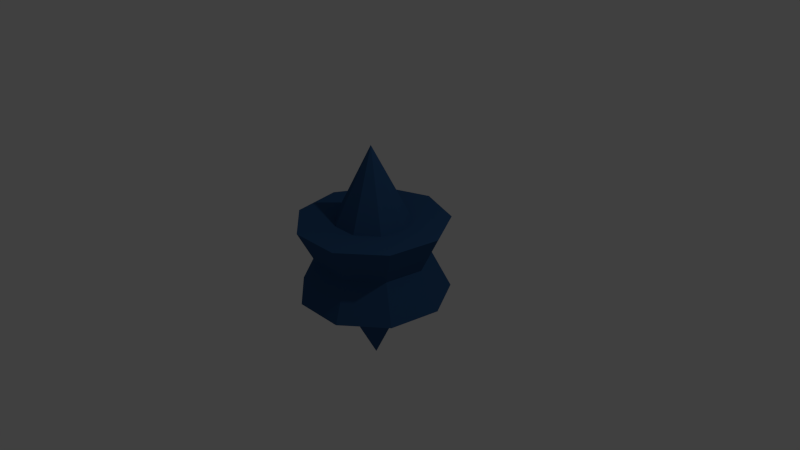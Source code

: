 # Source: turret.blend  (saved by Blender 2.72.0; exported with 4.5.12 LTS)
import bpy
from mathutils import Matrix  # noqa: F401  (used for matrix-valued properties, if any)

bpy.ops.wm.read_factory_settings(use_empty=True)
scene = bpy.context.scene
scene.name = 'Scene'

# ---- collections
col_collection_1 = bpy.data.collections.new('Collection 1'); scene.collection.children.link(col_collection_1)

# ---- materials (node trees are filled in below, after node groups)
mat_material_001 = bpy.data.materials.new('Material.001')
mat_material_001.alpha_threshold = 0.0
mat_material_001.use_transparent_shadow = False
mat_material_001.diffuse_color = (0.02956, 0.09084, 0.2195, 1.0)
mat_material_001.roughness = 0.5
mat_material_002 = bpy.data.materials.new('Material.002')
mat_material_002.alpha_threshold = 0.0
mat_material_002.use_transparent_shadow = False
mat_material_002.diffuse_color = (0.02956, 0.09084, 0.2195, 1.0)
mat_material_002.roughness = 0.5

# ---- material node trees

# ---- world
world_world = bpy.data.worlds.new('World'); scene.world = world_world
world_world.color = (0.05088, 0.05088, 0.05088)
world_world.use_sun_shadow = False
world_world.sun_shadow_jitter_overblur = 0.0
world_world.cycles.sampling_method = 'MANUAL'
world_world.cycles.sample_map_resolution = 256

# ---- cameras
cam_camera = bpy.data.cameras.new('Camera')
cam_camera.clip_end = 100.0
cam_camera.lens = 35.0
cam_camera.sensor_width = 32.0
cam_camera.sensor_height = 18.0
cam_camera.ortho_scale = 7.314
cam_camera.dof.focus_distance = 0.0
cam_camera.dof.aperture_fstop = 128.0

# ---- lights
light_lamp = bpy.data.lights.new('Lamp', 'POINT')
light_lamp.transmission_factor = 0.0
light_lamp.cutoff_distance = 30.0
light_lamp.energy = 100.0
light_lamp.shadow_buffer_clip_start = 1.001
light_lamp.shadow_soft_size = 0.1
light_lamp.shadow_maximum_resolution = 0.006
light_lamp.use_absolute_resolution = True
light_lamp.cycles.use_multiple_importance_sampling = False

# ---- meshes
me_cone_002 = bpy.data.meshes.new('Cone.002')
me_cone_002.from_pydata([(0.0, 1.0, -1.0), (0.6428, 0.766, -1.0), (0.0, 0.0, 1.0), (0.9848, 0.1736, -1.0), (0.866, -0.5, -1.0), (0.342, -0.9397, -1.0), (-0.342, -0.9397, -1.0), (-0.866, -0.5, -1.0), (-0.9848, 0.1736, -1.0), (-0.6428, 0.766, -1.0)], [], [(8, 2, 9), (0, 2, 1), (7, 2, 8), (6, 2, 7), (5, 2, 6), (4, 2, 5), (3, 2, 4), (9, 2, 0), (1, 2, 3), (0, 1, 3, 4, 5, 6, 7, 8, 9)])
me_cone_002.materials.append(mat_material_001)
me_cone_002.use_remesh_preserve_volume = False
me_cone_002.use_remesh_preserve_attributes = False
me_cone_002.use_mirror_vertex_groups = False
me_cone_002.update()
me_cone_003 = bpy.data.meshes.new('Cone.003')
me_cone_003.from_pydata([(0.0, 1.0, -1.0), (0.6428, 0.766, -1.0), (0.0, 0.0, 1.0), (0.9848, 0.1736, -1.0), (0.866, -0.5, -1.0), (0.342, -0.9397, -1.0), (-0.342, -0.9397, -1.0), (-0.866, -0.5, -1.0), (-0.9848, 0.1736, -1.0), (-0.6428, 0.766, -1.0)], [], [(8, 2, 9), (0, 2, 1), (7, 2, 8), (6, 2, 7), (5, 2, 6), (4, 2, 5), (3, 2, 4), (9, 2, 0), (1, 2, 3), (0, 1, 3, 4, 5, 6, 7, 8, 9)])
me_cone_003.materials.append(mat_material_002)
me_cone_003.use_remesh_preserve_volume = False
me_cone_003.use_remesh_preserve_attributes = False
me_cone_003.use_mirror_vertex_groups = False
me_cone_003.update()

# ---- objects
ob_cone = bpy.data.objects.new('Cone', me_cone_002)
ob_lamp = bpy.data.objects.new('Lamp', light_lamp)
ob_camera = bpy.data.objects.new('Camera', cam_camera)
ob_cone_001 = bpy.data.objects.new('Cone.001', me_cone_003)

# ---- transforms, parenting, visibility, modifiers, constraints
ob_cone.location = (0.0, 0.0, 0.5)
ob_cone.lineart.crease_threshold = 0.0
ob_lamp.location = (4.076, 1.005, 5.904)
ob_lamp.rotation_euler = (0.6503, 0.05522, 1.866)
ob_lamp.lock_rotations_4d = False
ob_lamp.empty_display_type = 'ARROWS'
ob_lamp.color = (0.0, 0.0, 0.0, 0.0)
ob_lamp.lineart.crease_threshold = 0.0
ob_camera.location = (7.481, -6.508, 5.344)
ob_camera.rotation_euler = (1.109, 0.01082, 0.8149)
ob_camera.lock_rotations_4d = False
ob_camera.empty_display_type = 'ARROWS'
ob_camera.color = (0.0, 0.0, 0.0, 0.0)
ob_camera.display_type = 'WIRE'
ob_camera.lineart.crease_threshold = 0.0
ob_cone_001.location = (0.0, 0.0, -0.5)
ob_cone_001.rotation_euler = (0.0, 3.142, 0.0)
ob_cone_001.lineart.crease_threshold = 0.0

# ---- collection membership
col_collection_1.objects.link(ob_cone)
col_collection_1.objects.link(ob_lamp)
col_collection_1.objects.link(ob_camera)
col_collection_1.objects.link(ob_cone_001)

# ---- scene / render settings (as saved in the file)
scene.camera = ob_camera
scene.frame_start = 1; scene.frame_end = 250; scene.frame_set(1)
scene.render.engine = 'BLENDER_EEVEE_NEXT'
scene.render.resolution_percentage = 50
scene.render.dither_intensity = 0.0
scene.cycles.use_denoising = False
scene.cycles.samples = 10
scene.cycles.sampling_pattern = 'TABULATED_SOBOL'
scene.cycles.light_sampling_threshold = 0.0
scene.cycles.use_adaptive_sampling = False
scene.cycles.use_light_tree = False
scene.cycles.blur_glossy = 0.0
scene.cycles.pixel_filter_type = 'GAUSSIAN'
scene.cycles.sample_clamp_indirect = 0.0
scene.view_settings.view_transform = 'Standard'
bpy.context.view_layer.update()

